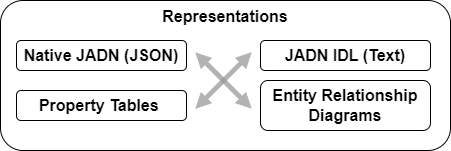

The diagram above was exported from draw.io. Its source (the exported page's mxGraphModel, read from the mxfile embedded in the PNG):
<mxGraphModel dx="1434" dy="746" grid="1" gridSize="10" guides="1" tooltips="1" connect="1" arrows="1" fold="1" page="1" pageScale="1" pageWidth="1100" pageHeight="850" background="#ffffff" math="0" shadow="0">
  <root>
    <mxCell id="0" />
    <mxCell id="1" parent="0" />
    <mxCell id="p5E5A6VgtucN7IvmH6Ft-10" value="Representations" style="rounded=1;whiteSpace=wrap;html=1;shadow=0;fontSize=16;fillColor=default;fontStyle=1;verticalAlign=top;align=center;" parent="1" vertex="1">
      <mxGeometry x="20" y="10" width="450" height="150" as="geometry" />
    </mxCell>
    <mxCell id="p5E5A6VgtucN7IvmH6Ft-11" value="Native JADN (JSON)" style="rounded=1;whiteSpace=wrap;html=1;shadow=0;fontSize=16;fillColor=default;fontStyle=1" parent="1" vertex="1">
      <mxGeometry x="36" y="50" width="170" height="30" as="geometry" />
    </mxCell>
    <mxCell id="p5E5A6VgtucN7IvmH6Ft-12" value="JADN IDL (Text)" style="rounded=1;whiteSpace=wrap;html=1;shadow=0;fontSize=16;fillColor=default;fontStyle=1" parent="1" vertex="1">
      <mxGeometry x="280" y="50" width="170" height="30" as="geometry" />
    </mxCell>
    <mxCell id="p5E5A6VgtucN7IvmH6Ft-13" value="Property Tables&amp;nbsp;" style="rounded=1;whiteSpace=wrap;html=1;shadow=0;fontSize=16;fillColor=default;fontStyle=1" parent="1" vertex="1">
      <mxGeometry x="36" y="100" width="170" height="30" as="geometry" />
    </mxCell>
    <mxCell id="p5E5A6VgtucN7IvmH6Ft-14" value="Entity Relationship Diagrams" style="rounded=1;whiteSpace=wrap;html=1;shadow=0;fontSize=16;fillColor=default;fontStyle=1" parent="1" vertex="1">
      <mxGeometry x="280" y="90" width="170" height="50" as="geometry" />
    </mxCell>
    <mxCell id="cpbIcTSk2mBqe52W4Qcx-3" value="" style="group;rotation=90;" parent="1" vertex="1" connectable="0">
      <mxGeometry x="203" y="50" width="80" height="80" as="geometry" />
    </mxCell>
    <mxCell id="cpbIcTSk2mBqe52W4Qcx-1" value="" style="shape=doubleArrow;direction=south;whiteSpace=wrap;html=1;fillColor=#999999;strokeColor=none;opacity=75;rotation=45;" parent="cpbIcTSk2mBqe52W4Qcx-3" vertex="1">
      <mxGeometry x="32" width="16" height="80" as="geometry" />
    </mxCell>
    <mxCell id="cpbIcTSk2mBqe52W4Qcx-2" value="" style="shape=doubleArrow;whiteSpace=wrap;html=1;fillColor=#999999;strokeColor=none;opacity=75;rotation=45;" parent="cpbIcTSk2mBqe52W4Qcx-3" vertex="1">
      <mxGeometry y="32" width="80" height="16" as="geometry" />
    </mxCell>
  </root>
</mxGraphModel>